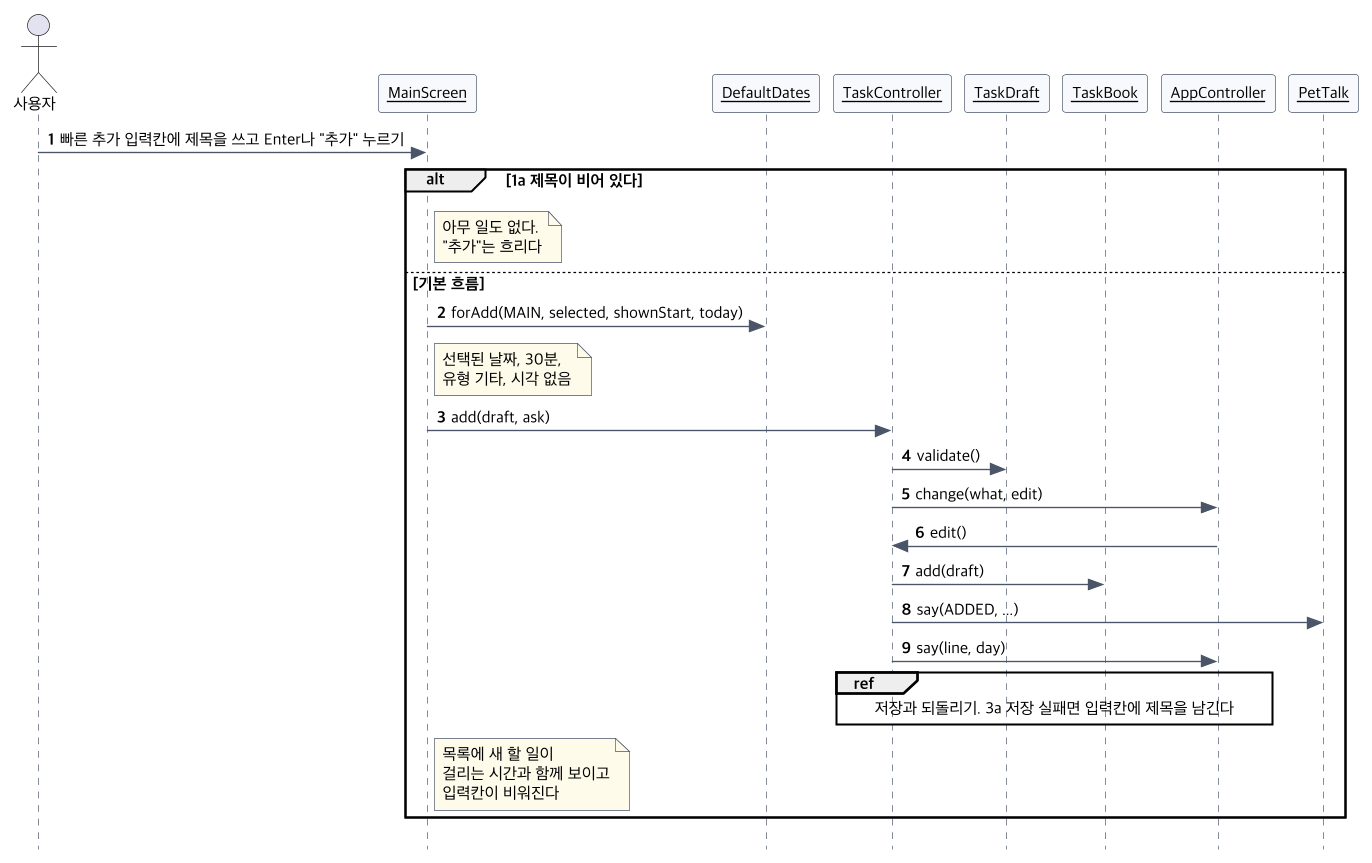

The diagram above was rendered by PlantUML. Its source (embedded in the PNG):
@startuml seq-uc04
!include seq-common.iuml
actor 사용자
$obj(MainScreen)
$obj(DefaultDates)
$obj(TaskController)
$obj(TaskDraft)
$obj(TaskBook)
$obj(AppController)
$obj(PetTalk)
사용자 -> MainScreen : 빠른 추가 입력칸에 제목을 쓰고 Enter나 "추가" 누르기
alt 1a 제목이 비어 있다
  note right of MainScreen : 아무 일도 없다.\n"추가"는 흐리다
else 기본 흐름
  MainScreen -> DefaultDates : forAdd(MAIN, selected, shownStart, today)
  note right of MainScreen : 선택된 날짜, 30분,\n유형 기타, 시각 없음
  MainScreen -> TaskController : add(draft, ask)
  TaskController -> TaskDraft : validate()
  TaskController -> AppController : change(what, edit)
  AppController -> TaskController : edit()
  TaskController -> TaskBook : add(draft)
  TaskController -> PetTalk : say(ADDED, ...)
  TaskController -> AppController : say(line, day)
  ref over TaskController, AppController : 저장과 되돌리기. 3a 저장 실패면 입력칸에 제목을 남긴다
  note right of MainScreen : 목록에 새 할 일이\n걸리는 시간과 함께 보이고\n입력칸이 비워진다
end
@enduml